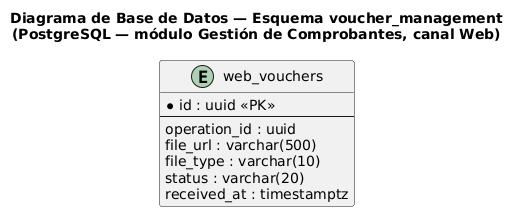

The diagram above was rendered by PlantUML. Its source (embedded in the PNG):
@startuml
title Diagrama de Base de Datos — Esquema voucher_management\n(PostgreSQL — módulo Gestión de Comprobantes, canal Web)

skinparam linetype ortho

entity "web_vouchers" as web_vouchers {
  * id : uuid <<PK>>
  --
  operation_id : uuid
  file_url : varchar(500)
  file_type : varchar(10)
  status : varchar(20)
  received_at : timestamptz
}

@enduml